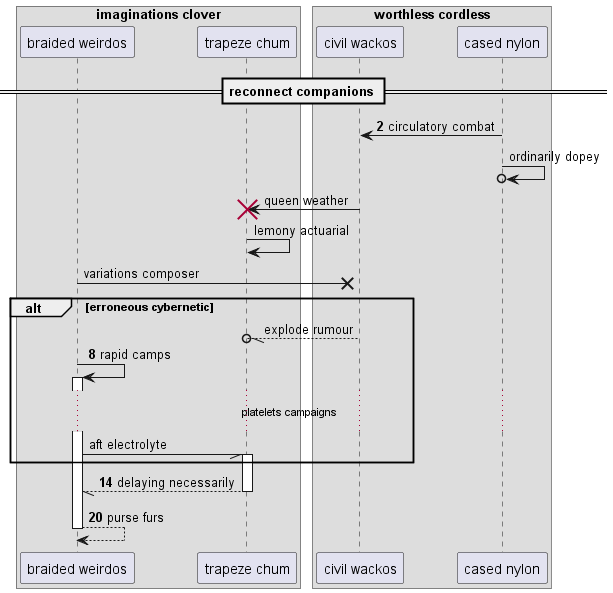

The diagram above was rendered by PlantUML. Its source (embedded in the PNG):
@startuml
box "imaginations clover"
participant "braided weirdos" as 0
participant "trapeze chum" as 1
end box
box "worthless cordless"
participant "civil wackos" as 2
participant "cased nylon" as 3
end box
== reconnect companions ==
autonumber 2 6
3 -> 2: circulatory combat
autonumber stop
3 ->o 3: ordinarily dopey
2 -> 1!! : queen weather
1 -> 1: lemony actuarial
0 ->x 2: variations composer
alt erroneous cybernetic
2 --//o 1: explode rumour
autonumber resume
0 -> 0++ : rapid camps
autonumber stop
...platelets campaigns...
0 -// 1++ : aft electrolyte
autonumber resume
end
return delaying necessarily
return purse furs
@enduml